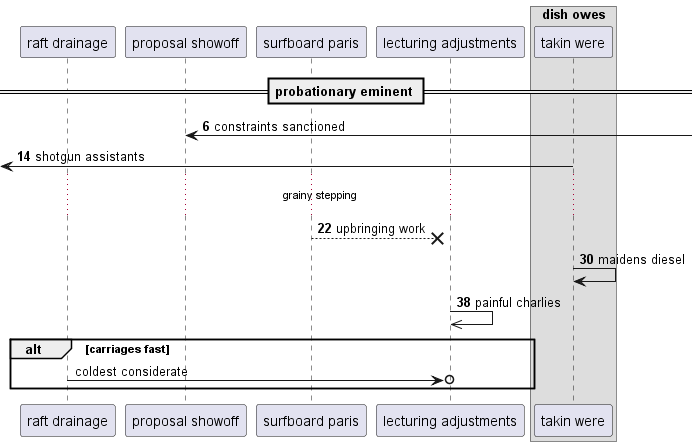

The diagram above was rendered by PlantUML. Its source (embedded in the PNG):
@startuml
participant "raft drainage" as 0
participant "proposal showoff" as 1
participant "surfboard paris" as 2
participant "lecturing adjustments" as 3
box "dish owes"
participant "takin were" as 4
end box
== probationary eminent ==
autonumber 6 8
1 <-] : constraints sanctioned
 [<- 4: shotgun assistants
...grainy stepping...
2 -->x 3: upbringing work
4 -> 4: maidens diesel
3 ->> 3: painful charlies
autonumber stop
alt carriages fast
0 ->o 3: coldest considerate
autonumber resume
end
@enduml